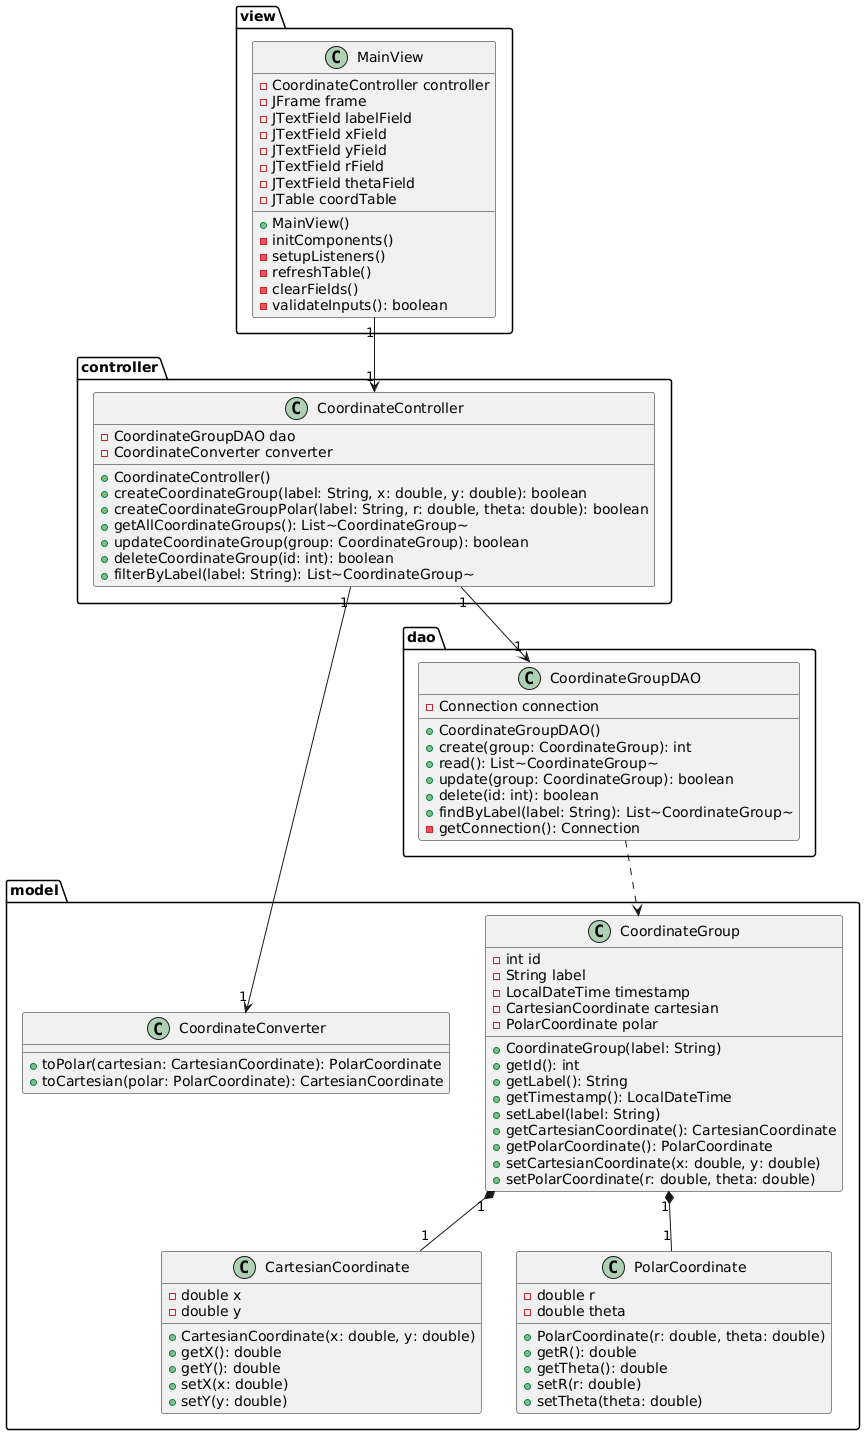

The diagram above was rendered by PlantUML. Its source (embedded in the PNG):
@startuml
    ' Packages are represented by namespaces'
    package model {
        class CoordinateGroup {
            -int id
            -String label
            -LocalDateTime timestamp
            -CartesianCoordinate cartesian
            -PolarCoordinate polar
            +CoordinateGroup(label: String)
            +getId(): int
            +getLabel(): String
            +getTimestamp(): LocalDateTime
            +setLabel(label: String)
            +getCartesianCoordinate(): CartesianCoordinate
            +getPolarCoordinate(): PolarCoordinate
            +setCartesianCoordinate(x: double, y: double)
            +setPolarCoordinate(r: double, theta: double)
        }

        class CartesianCoordinate {
            -double x
            -double y
            +CartesianCoordinate(x: double, y: double)
            +getX(): double
            +getY(): double
            +setX(x: double)
            +setY(y: double)
        }

        class PolarCoordinate {
            -double r
            -double theta
            +PolarCoordinate(r: double, theta: double)
            +getR(): double
            +getTheta(): double
            +setR(r: double)
            +setTheta(theta: double)
        }

        class CoordinateConverter {
            +toPolar(cartesian: CartesianCoordinate): PolarCoordinate
            +toCartesian(polar: PolarCoordinate): CartesianCoordinate
        }
    }

    package dao {
        class CoordinateGroupDAO {
            -Connection connection
            +CoordinateGroupDAO()
            +create(group: CoordinateGroup): int
            +read(): List~CoordinateGroup~
            +update(group: CoordinateGroup): boolean
            +delete(id: int): boolean
            +findByLabel(label: String): List~CoordinateGroup~
            -getConnection(): Connection
        }
    }

    package controller {
        class CoordinateController {
            -CoordinateGroupDAO dao
            -CoordinateConverter converter
            +CoordinateController()
            +createCoordinateGroup(label: String, x: double, y: double): boolean
            +createCoordinateGroupPolar(label: String, r: double, theta: double): boolean
            +getAllCoordinateGroups(): List~CoordinateGroup~
            +updateCoordinateGroup(group: CoordinateGroup): boolean
            +deleteCoordinateGroup(id: int): boolean
            +filterByLabel(label: String): List~CoordinateGroup~
        }
    }

    package view {
        class MainView {
            -CoordinateController controller
            -JFrame frame
            -JTextField labelField
            -JTextField xField
            -JTextField yField
            -JTextField rField
            -JTextField thetaField
            -JTable coordTable
            +MainView()
            -initComponents()
            -setupListeners()
            -refreshTable()
            -clearFields()
            -validateInputs(): boolean
        }
    }

    'Relationships'
    CoordinateGroup "1" *-- "1" CartesianCoordinate
    CoordinateGroup "1" *-- "1" PolarCoordinate
    CoordinateController "1" --> "1" CoordinateGroupDAO
    CoordinateController "1" --> "1" CoordinateConverter
    MainView "1" --> "1" CoordinateController
    CoordinateGroupDAO ..> CoordinateGroup
    
@enduml